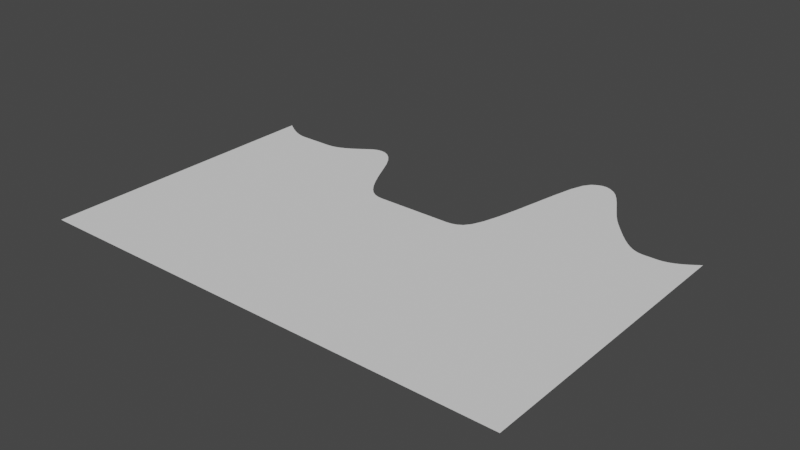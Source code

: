 # Source: BasicGrid.blend  (saved by Blender 3.6.11; exported with 4.5.12 LTS)
import bpy
from mathutils import Matrix  # noqa: F401  (used for matrix-valued properties, if any)

bpy.ops.wm.read_factory_settings(use_empty=True)
scene = bpy.context.scene
scene.name = 'Scene'

# ---- collections
col_collection = bpy.data.collections.new('Collection'); scene.collection.children.link(col_collection)

# ---- world
world_world = bpy.data.worlds.new('World'); scene.world = world_world
world_world.use_nodes = True; world_world.node_tree.nodes.clear()
_N = world_world.node_tree.nodes; _L = world_world.node_tree.links
n0 = _N.new('ShaderNodeOutputWorld'); n0.name = 'World Output'; n0.location = (300, 300)
n1 = _N.new('ShaderNodeBackground'); n1.name = 'Background'; n1.location = (10, 300)
n1.inputs[0].default_value = (0.05088, 0.05088, 0.05088, 1.0)
_L.new(n1.outputs[0], n0.inputs[0])
n0.is_active_output = True
world_world.color = (0.05088, 0.05088, 0.05088)
world_world.use_sun_shadow = False
world_world.sun_shadow_jitter_overblur = 0.0

# ---- meshes
me_grid = bpy.data.meshes.new('Grid')
me_grid.from_pydata([(-1.0, -0.3333, 0.0), (-0.98, -0.3333, 0.0), (-0.96, -0.3333, 0.0), (-0.94, -0.3333, 0.0), (-0.92, -0.3333, 0.0), (-0.9, -0.3333, 0.0), (-0.88, -0.3333, 0.0), (-0.86, -0.3333, 0.0), (-0.84, -0.3333, 0.0), (-0.82, -0.3333, 0.0), (-0.8, -0.3333, 0.0), (-0.78, -0.3333, 0.0), (-0.76, -0.3333, 0.0), (-0.74, -0.3333, 0.0), (-0.72, -0.3333, 0.0), (-0.7, -0.3333, 0.0), (-0.68, -0.3333, 0.0), (-0.66, -0.3333, 0.0), (-0.64, -0.3333, 0.0), (-0.62, -0.3333, 0.0), (-0.6, -0.3333, 0.0), (-0.58, -0.3333, 0.0), (-0.56, -0.3333, 0.0), (-0.54, -0.3333, 0.0), (-0.52, -0.3333, 0.0), (-0.5, -0.3333, 0.0), (-0.48, -0.3333, 0.0), (-0.46, -0.3333, 0.0), (-0.44, -0.3333, 0.0), (-0.42, -0.3333, 0.0), (-0.4, -0.3333, 0.0), (-0.38, -0.3333, 0.0), (-0.36, -0.3333, 0.0), (-0.34, -0.3333, 0.0), (-0.32, -0.3333, 0.0), (-0.3, -0.3333, 0.0), (-0.28, -0.3333, 0.0), (-0.26, -0.3333, 0.0), (-0.24, -0.3333, 0.0), (-0.22, -0.3333, 0.0), (-0.2, -0.3333, 0.0), (-0.18, -0.3333, 0.0), (-0.16, -0.3333, 0.0), (-0.14, -0.3333, 0.0), (-0.12, -0.3333, 0.0), (-0.1, -0.3333, 0.0), (-0.08, -0.3333, 0.0), (-0.06, -0.3333, 0.0), (-0.04, -0.3333, 0.0), (-0.02, -0.3333, 0.0), (0.0, -0.3333, 0.0), (0.02, -0.3333, 0.0), (0.04, -0.3333, 0.0), (0.06, -0.3333, 0.0), (0.08, -0.3333, 0.0), (0.1, -0.3333, 0.0), (0.12, -0.3333, 0.0), (0.14, -0.3333, 0.0), (0.16, -0.3333, 0.0), (0.18, -0.3333, 0.0), (0.2, -0.3333, 0.0), (0.22, -0.3333, 0.0), (0.24, -0.3333, 0.0), (0.26, -0.3333, 0.0), (0.28, -0.3333, 0.0), (0.3, -0.3333, 0.0), (0.32, -0.3333, 0.0), (0.34, -0.3333, 0.0), (0.36, -0.3333, 0.0), (0.38, -0.3333, 0.0), (0.4, -0.3333, 0.0), (0.42, -0.3333, 0.0), (0.44, -0.3333, 0.0), (0.46, -0.3333, 0.0), (0.48, -0.3333, 0.0), (0.5, -0.3333, 0.0), (0.52, -0.3333, 0.0), (0.54, -0.3333, 0.0), (0.56, -0.3333, 0.0), (0.58, -0.3333, 0.0), (0.6, -0.3333, 0.0), (0.62, -0.3333, 0.0), (0.64, -0.3333, 0.0), (0.66, -0.3333, 0.0), (0.68, -0.3333, 0.0), (0.7, -0.3333, 0.0), (0.72, -0.3333, 0.0), (0.74, -0.3333, 0.0), (0.76, -0.3333, 0.0), (0.78, -0.3333, 0.0), (0.8, -0.3333, 0.0), (0.82, -0.3333, 0.0), (0.84, -0.3333, 0.0), (0.86, -0.3333, 0.0), (0.88, -0.3333, 0.0), (0.9, -0.3333, 0.0), (0.92, -0.3333, 0.0), (0.94, -0.3333, 0.0), (0.96, -0.3333, 0.0), (0.98, -0.3333, 0.0), (1.0, -0.3333, 0.0), (-1.0, 0.3333, 0.0), (-0.98, 0.3333, 0.0), (-0.96, 0.3333, 0.0), (-0.94, 0.3333, 0.0), (-0.92, 0.3333, 0.0), (-0.9, 0.3333, 0.0), (-0.88, 0.3333, 0.0), (-0.86, 0.3333, 0.0), (-0.84, 0.3333, 0.0), (-0.82, 0.3333, 0.0), (-0.8, 0.3333, 0.0), (-0.78, 0.3333, 0.0), (-0.76, 0.3333, 0.0), (-0.74, 0.3333, 0.0), (-0.72, 0.3333, 0.0), (-0.7, 0.3333, 0.0), (-0.68, 0.3333, 0.0), (-0.66, 0.3333, 0.0), (-0.64, 0.3333, 0.0), (-0.62, 0.3333, 0.0), (-0.6, 0.3333, 0.0), (-0.58, 0.3333, 0.0), (-0.56, 0.3333, 0.0), (-0.54, 0.3333, 0.0), (-0.52, 0.3333, 0.0), (-0.5, 0.3333, 0.0), (-0.48, 0.3333, 0.0), (-0.46, 0.3333, 0.0), (-0.44, 0.3333, 0.0), (-0.42, 0.3333, 0.0), (-0.4, 0.3333, 0.0), (-0.38, 0.3333, 0.0), (-0.36, 0.3333, 0.0), (-0.34, 0.3333, 0.0), (-0.32, 0.3333, 0.0), (-0.3, 0.3333, 0.0), (-0.28, 0.3333, 0.0), (-0.26, 0.3333, 0.0), (-0.24, 0.3333, 0.0), (-0.22, 0.3333, 0.0), (-0.2, 0.3333, 0.0), (-0.18, 0.3333, 0.0), (-0.16, 0.3333, 0.0), (-0.14, 0.3333, 0.0), (-0.12, 0.3333, 0.0), (-0.1, 0.3333, 0.0), (-0.08, 0.3333, 0.0), (-0.06, 0.3333, 0.0), (-0.04, 0.3333, 0.0), (-0.02, 0.3333, 0.0), (0.0, 0.3333, 0.0), (0.02, 0.3333, 0.0), (0.04, 0.3333, 0.0), (0.06, 0.3333, 0.0), (0.08, 0.3333, 0.0), (0.1, 0.3333, 0.0), (0.12, 0.3333, 0.0), (0.14, 0.3333, 0.0), (0.16, 0.3333, 0.0), (0.18, 0.3333, 0.0), (0.2, 0.3333, 0.0), (0.22, 0.3333, 0.0), (0.24, 0.3333, 0.0), (0.26, 0.3333, 0.0), (0.28, 0.3333, 0.0), (0.3, 0.3333, 0.0), (0.32, 0.3333, 0.0), (0.34, 0.3333, 0.0), (0.36, 0.3333, 0.0), (0.38, 0.3333, 0.0), (0.4, 0.3333, 0.0), (0.42, 0.3333, 0.0), (0.44, 0.3333, 0.0), (0.46, 0.3333, 0.0), (0.48, 0.3333, 0.0), (0.5, 0.3333, 0.0), (0.52, 0.3333, 0.0), (0.54, 0.3333, 0.0), (0.56, 0.3333, 0.0), (0.58, 0.3333, 0.0), (0.6, 0.3333, 0.0), (0.62, 0.3333, 0.0), (0.64, 0.3333, 0.0), (0.66, 0.3333, 0.0), (0.68, 0.3333, 0.0), (0.7, 0.3333, 0.0), (0.72, 0.3333, 0.0), (0.74, 0.3333, 0.0), (0.76, 0.3333, 0.0), (0.78, 0.3333, 0.0), (0.8, 0.3333, 0.0), (0.82, 0.3333, 0.0), (0.84, 0.3333, 0.0), (0.86, 0.3333, 0.0), (0.88, 0.3333, 0.0), (0.9, 0.3333, 0.0), (0.92, 0.3333, 0.0), (0.94, 0.3333, 0.0), (0.96, 0.3333, 0.0), (0.98, 0.3333, 0.0), (1.0, 0.3333, 0.0), (-1.0, 0.8873, 0.0), (-0.98, 0.8734, 0.0), (-0.96, 0.8606, 0.0), (-0.94, 0.8493, 0.0), (-0.92, 0.8398, 0.0), (-0.9, 0.8325, 0.0), (-0.88, 0.8279, 0.0), (-0.86, 0.8263, 0.0), (-0.84, 0.8263, 0.0), (-0.82, 0.8263, 0.0), (-0.8, 0.8263, 0.0), (-0.78, 0.8263, 0.0), (-0.76, 0.8263, 0.0), (-0.74, 0.8263, 0.0), (-0.72, 0.8263, 0.0), (-0.7, 0.8279, 0.0), (-0.68, 0.8325, 0.0), (-0.66, 0.8398, 0.0), (-0.64, 0.8493, 0.0), (-0.62, 0.8606, 0.0), (-0.6, 0.8734, 0.0), (-0.58, 0.8873, 0.0), (-0.56, 0.9018, 0.0), (-0.54, 0.915, 0.0), (-0.52, 0.9229, 0.0), (-0.5, 0.925, 0.0), (-0.48, 0.9211, 0.0), (-0.46, 0.9112, 0.0), (-0.44, 0.8946, 0.0), (-0.42, 0.8706, 0.0), (-0.4, 0.8382, 0.0), (-0.38, 0.7971, 0.0), (-0.36, 0.7539, 0.0), (-0.34, 0.7122, 0.0), (-0.32, 0.6739, 0.0), (-0.3, 0.6407, 0.0), (-0.28, 0.6137, 0.0), (-0.26, 0.5938, 0.0), (-0.24, 0.5815, 0.0), (-0.22, 0.5751, 0.0), (-0.2, 0.5728, 0.0), (-0.18, 0.5728, 0.0), (-0.16, 0.5728, 0.0), (-0.14, 0.5728, 0.0), (-0.12, 0.5728, 0.0), (-0.1, 0.5728, 0.0), (-0.08, 0.5728, 0.0), (-0.06, 0.5728, 0.0), (-0.04, 0.5728, 0.0), (-0.02, 0.5728, 0.0), (0.0, 0.5728, 0.0), (0.02, 0.5728, 0.0), (0.04, 0.5728, 0.0), (0.06, 0.5728, 0.0), (0.08, 0.5728, 0.0), (0.1, 0.5728, 0.0), (0.12, 0.5728, 0.0), (0.14, 0.5751, 0.0), (0.16, 0.5815, 0.0), (0.18, 0.5938, 0.0), (0.2, 0.6195, 0.0), (0.22, 0.666, 0.0), (0.24, 0.7354, 0.0), (0.26, 0.8249, 0.0), (0.28, 0.9269, 0.0), (0.3, 1.029, 0.0), (0.32, 1.118, 0.0), (0.34, 1.173, 0.0), (0.36, 1.201, 0.0), (0.38, 1.214, 0.0), (0.4, 1.221, 0.0), (0.42, 1.221, 0.0), (0.44, 1.214, 0.0), (0.46, 1.202, 0.0), (0.48, 1.183, 0.0), (0.5, 1.156, 0.0), (0.52, 1.124, 0.0), (0.54, 1.089, 0.0), (0.56, 1.054, 0.0), (0.58, 1.02, 0.0), (0.6, 0.99, 0.0), (0.62, 0.964, 0.0), (0.64, 0.9403, 0.0), (0.66, 0.9168, 0.0), (0.68, 0.8942, 0.0), (0.7, 0.8731, 0.0), (0.72, 0.8543, 0.0), (0.74, 0.8383, 0.0), (0.76, 0.826, 0.0), (0.78, 0.818, 0.0), (0.8, 0.8149, 0.0), (0.82, 0.8149, 0.0), (0.84, 0.8149, 0.0), (0.86, 0.8149, 0.0), (0.88, 0.8166, 0.0), (0.9, 0.8216, 0.0), (0.92, 0.8293, 0.0), (0.94, 0.8394, 0.0), (0.96, 0.8515, 0.0), (0.98, 0.8651, 0.0), (1.0, 0.8799, 0.0)], [], [(0, 1, 102, 101), (1, 2, 103, 102), (2, 3, 104, 103), (3, 4, 105, 104), (4, 5, 106, 105), (5, 6, 107, 106), (6, 7, 108, 107), (7, 8, 109, 108), (8, 9, 110, 109), (9, 10, 111, 110), (10, 11, 112, 111), (11, 12, 113, 112), (12, 13, 114, 113), (13, 14, 115, 114), (14, 15, 116, 115), (15, 16, 117, 116), (16, 17, 118, 117), (17, 18, 119, 118), (18, 19, 120, 119), (19, 20, 121, 120), (20, 21, 122, 121), (21, 22, 123, 122), (22, 23, 124, 123), (23, 24, 125, 124), (24, 25, 126, 125), (25, 26, 127, 126), (26, 27, 128, 127), (27, 28, 129, 128), (28, 29, 130, 129), (29, 30, 131, 130), (30, 31, 132, 131), (31, 32, 133, 132), (32, 33, 134, 133), (33, 34, 135, 134), (34, 35, 136, 135), (35, 36, 137, 136), (36, 37, 138, 137), (37, 38, 139, 138), (38, 39, 140, 139), (39, 40, 141, 140), (40, 41, 142, 141), (41, 42, 143, 142), (42, 43, 144, 143), (43, 44, 145, 144), (44, 45, 146, 145), (45, 46, 147, 146), (46, 47, 148, 147), (47, 48, 149, 148), (48, 49, 150, 149), (49, 50, 151, 150), (50, 51, 152, 151), (51, 52, 153, 152), (52, 53, 154, 153), (53, 54, 155, 154), (54, 55, 156, 155), (55, 56, 157, 156), (56, 57, 158, 157), (57, 58, 159, 158), (58, 59, 160, 159), (59, 60, 161, 160), (60, 61, 162, 161), (61, 62, 163, 162), (62, 63, 164, 163), (63, 64, 165, 164), (64, 65, 166, 165), (65, 66, 167, 166), (66, 67, 168, 167), (67, 68, 169, 168), (68, 69, 170, 169), (69, 70, 171, 170), (70, 71, 172, 171), (71, 72, 173, 172), (72, 73, 174, 173), (73, 74, 175, 174), (74, 75, 176, 175), (75, 76, 177, 176), (76, 77, 178, 177), (77, 78, 179, 178), (78, 79, 180, 179), (79, 80, 181, 180), (80, 81, 182, 181), (81, 82, 183, 182), (82, 83, 184, 183), (83, 84, 185, 184), (84, 85, 186, 185), (85, 86, 187, 186), (86, 87, 188, 187), (87, 88, 189, 188), (88, 89, 190, 189), (89, 90, 191, 190), (90, 91, 192, 191), (91, 92, 193, 192), (92, 93, 194, 193), (93, 94, 195, 194), (94, 95, 196, 195), (95, 96, 197, 196), (96, 97, 198, 197), (97, 98, 199, 198), (98, 99, 200, 199), (99, 100, 201, 200), (101, 102, 203, 202), (102, 103, 204, 203), (103, 104, 205, 204), (104, 105, 206, 205), (105, 106, 207, 206), (106, 107, 208, 207), (107, 108, 209, 208), (108, 109, 210, 209), (109, 110, 211, 210), (110, 111, 212, 211), (111, 112, 213, 212), (112, 113, 214, 213), (113, 114, 215, 214), (114, 115, 216, 215), (115, 116, 217, 216), (116, 117, 218, 217), (117, 118, 219, 218), (118, 119, 220, 219), (119, 120, 221, 220), (120, 121, 222, 221), (121, 122, 223, 222), (122, 123, 224, 223), (123, 124, 225, 224), (124, 125, 226, 225), (125, 126, 227, 226), (126, 127, 228, 227), (127, 128, 229, 228), (128, 129, 230, 229), (129, 130, 231, 230), (130, 131, 232, 231), (131, 132, 233, 232), (132, 133, 234, 233), (133, 134, 235, 234), (134, 135, 236, 235), (135, 136, 237, 236), (136, 137, 238, 237), (137, 138, 239, 238), (138, 139, 240, 239), (139, 140, 241, 240), (140, 141, 242, 241), (141, 142, 243, 242), (142, 143, 244, 243), (143, 144, 245, 244), (144, 145, 246, 245), (145, 146, 247, 246), (146, 147, 248, 247), (147, 148, 249, 248), (148, 149, 250, 249), (149, 150, 251, 250), (150, 151, 252, 251), (151, 152, 253, 252), (152, 153, 254, 253), (153, 154, 255, 254), (154, 155, 256, 255), (155, 156, 257, 256), (156, 157, 258, 257), (157, 158, 259, 258), (158, 159, 260, 259), (159, 160, 261, 260), (160, 161, 262, 261), (161, 162, 263, 262), (162, 163, 264, 263), (163, 164, 265, 264), (164, 165, 266, 265), (165, 166, 267, 266), (166, 167, 268, 267), (167, 168, 269, 268), (168, 169, 270, 269), (169, 170, 271, 270), (170, 171, 272, 271), (171, 172, 273, 272), (172, 173, 274, 273), (173, 174, 275, 274), (174, 175, 276, 275), (175, 176, 277, 276), (176, 177, 278, 277), (177, 178, 279, 278), (178, 179, 280, 279), (179, 180, 281, 280), (180, 181, 282, 281), (181, 182, 283, 282), (182, 183, 284, 283), (183, 184, 285, 284), (184, 185, 286, 285), (185, 186, 287, 286), (186, 187, 288, 287), (187, 188, 289, 288), (188, 189, 290, 289), (189, 190, 291, 290), (190, 191, 292, 291), (191, 192, 293, 292), (192, 193, 294, 293), (193, 194, 295, 294), (194, 195, 296, 295), (195, 196, 297, 296), (196, 197, 298, 297), (197, 198, 299, 298), (198, 199, 300, 299), (199, 200, 301, 300), (200, 201, 302, 301)])
_uv = me_grid.uv_layers.new(name='UVMap')
_uv.uv.foreach_set('vector', [0.0, 0.3333, 0.01, 0.3333, 0.01, 0.6667, 0.0, 0.6667, 0.01, 0.3333, 0.02, 0.3333, 0.02, 0.6667, 0.01, 0.6667, 0.02, 0.3333, 0.03, 0.3333, 0.03, 0.6667, 0.02, 0.6667, 0.03, 0.3333, 0.04, 0.3333, 0.04, 0.6667, 0.03, 0.6667, 0.04, 0.3333, 0.05, 0.3333, 0.05, 0.6667, 0.04, 0.6667, 0.05, 0.3333, 0.06, 0.3333, 0.06, 0.6667, 0.05, 0.6667, 0.06, 0.3333, 0.07, 0.3333, 0.07, 0.6667, 0.06, 0.6667, 0.07, 0.3333, 0.08, 0.3333, 0.08, 0.6667, 0.07, 0.6667, 0.08, 0.3333, 0.09, 0.3333, 0.09, 0.6667, 0.08, 0.6667, 0.09, 0.3333, 0.1, 0.3333, 0.1, 0.6667, 0.09, 0.6667, 0.1, 0.3333, 0.11, 0.3333, 0.11, 0.6667, 0.1, 0.6667, 0.11, 0.3333, 0.12, 0.3333, 0.12, 0.6667, 0.11, 0.6667, 0.12, 0.3333, 0.13, 0.3333, 0.13, 0.6667, 0.12, 0.6667, 0.13, 0.3333, 0.14, 0.3333, 0.14, 0.6667, 0.13, 0.6667, 0.14, 0.3333, 0.15, 0.3333, 0.15, 0.6667, 0.14, 0.6667, 0.15, 0.3333, 0.16, 0.3333, 0.16, 0.6667, 0.15, 0.6667, 0.16, 0.3333, 0.17, 0.3333, 0.17, 0.6667, 0.16, 0.6667, 0.17, 0.3333, 0.18, 0.3333, 0.18, 0.6667, 0.17, 0.6667, 0.18, 0.3333, 0.19, 0.3333, 0.19, 0.6667, 0.18, 0.6667, 0.19, 0.3333, 0.2, 0.3333, 0.2, 0.6667, 0.19, 0.6667, 0.2, 0.3333, 0.21, 0.3333, 0.21, 0.6667, 0.2, 0.6667, 0.21, 0.3333, 0.22, 0.3333, 0.22, 0.6667, 0.21, 0.6667, 0.22, 0.3333, 0.23, 0.3333, 0.23, 0.6667, 0.22, 0.6667, 0.23, 0.3333, 0.24, 0.3333, 0.24, 0.6667, 0.23, 0.6667, 0.24, 0.3333, 0.25, 0.3333, 0.25, 0.6667, 0.24, 0.6667, 0.25, 0.3333, 0.26, 0.3333, 0.26, 0.6667, 0.25, 0.6667, 0.26, 0.3333, 0.27, 0.3333, 0.27, 0.6667, 0.26, 0.6667, 0.27, 0.3333, 0.28, 0.3333, 0.28, 0.6667, 0.27, 0.6667, 0.28, 0.3333, 0.29, 0.3333, 0.29, 0.6667, 0.28, 0.6667, 0.29, 0.3333, 0.3, 0.3333, 0.3, 0.6667, 0.29, 0.6667, 0.3, 0.3333, 0.31, 0.3333, 0.31, 0.6667, 0.3, 0.6667, 0.31, 0.3333, 0.32, 0.3333, 0.32, 0.6667, 0.31, 0.6667, 0.32, 0.3333, 0.33, 0.3333, 0.33, 0.6667, 0.32, 0.6667, 0.33, 0.3333, 0.34, 0.3333, 0.34, 0.6667, 0.33, 0.6667, 0.34, 0.3333, 0.35, 0.3333, 0.35, 0.6667, 0.34, 0.6667, 0.35, 0.3333, 0.36, 0.3333, 0.36, 0.6667, 0.35, 0.6667, 0.36, 0.3333, 0.37, 0.3333, 0.37, 0.6667, 0.36, 0.6667, 0.37, 0.3333, 0.38, 0.3333, 0.38, 0.6667, 0.37, 0.6667, 0.38, 0.3333, 0.39, 0.3333, 0.39, 0.6667, 0.38, 0.6667, 0.39, 0.3333, 0.4, 0.3333, 0.4, 0.6667, 0.39, 0.6667, 0.4, 0.3333, 0.41, 0.3333, 0.41, 0.6667, 0.4, 0.6667, 0.41, 0.3333, 0.42, 0.3333, 0.42, 0.6667, 0.41, 0.6667, 0.42, 0.3333, 0.43, 0.3333, 0.43, 0.6667, 0.42, 0.6667, 0.43, 0.3333, 0.44, 0.3333, 0.44, 0.6667, 0.43, 0.6667, 0.44, 0.3333, 0.45, 0.3333, 0.45, 0.6667, 0.44, 0.6667, 0.45, 0.3333, 0.46, 0.3333, 0.46, 0.6667, 0.45, 0.6667, 0.46, 0.3333, 0.47, 0.3333, 0.47, 0.6667, 0.46, 0.6667, 0.47, 0.3333, 0.48, 0.3333, 0.48, 0.6667, 0.47, 0.6667, 0.48, 0.3333, 0.49, 0.3333, 0.49, 0.6667, 0.48, 0.6667, 0.49, 0.3333, 0.5, 0.3333, 0.5, 0.6667, 0.49, 0.6667, 0.5, 0.3333, 0.51, 0.3333, 0.51, 0.6667, 0.5, 0.6667, 0.51, 0.3333, 0.52, 0.3333, 0.52, 0.6667, 0.51, 0.6667, 0.52, 0.3333, 0.53, 0.3333, 0.53, 0.6667, 0.52, 0.6667, 0.53, 0.3333, 0.54, 0.3333, 0.54, 0.6667, 0.53, 0.6667, 0.54, 0.3333, 0.55, 0.3333, 0.55, 0.6667, 0.54, 0.6667, 0.55, 0.3333, 0.56, 0.3333, 0.56, 0.6667, 0.55, 0.6667, 0.56, 0.3333, 0.57, 0.3333, 0.57, 0.6667, 0.56, 0.6667, 0.57, 0.3333, 0.58, 0.3333, 0.58, 0.6667, 0.57, 0.6667, 0.58, 0.3333, 0.59, 0.3333, 0.59, 0.6667, 0.58, 0.6667, 0.59, 0.3333, 0.6, 0.3333, 0.6, 0.6667, 0.59, 0.6667, 0.6, 0.3333, 0.61, 0.3333, 0.61, 0.6667, 0.6, 0.6667, 0.61, 0.3333, 0.62, 0.3333, 0.62, 0.6667, 0.61, 0.6667, 0.62, 0.3333, 0.63, 0.3333, 0.63, 0.6667, 0.62, 0.6667, 0.63, 0.3333, 0.64, 0.3333, 0.64, 0.6667, 0.63, 0.6667, 0.64, 0.3333, 0.65, 0.3333, 0.65, 0.6667, 0.64, 0.6667, 0.65, 0.3333, 0.66, 0.3333, 0.66, 0.6667, 0.65, 0.6667, 0.66, 0.3333, 0.67, 0.3333, 0.67, 0.6667, 0.66, 0.6667, 0.67, 0.3333, 0.68, 0.3333, 0.68, 0.6667, 0.67, 0.6667, 0.68, 0.3333, 0.69, 0.3333, 0.69, 0.6667, 0.68, 0.6667, 0.69, 0.3333, 0.7, 0.3333, 0.7, 0.6667, 0.69, 0.6667, 0.7, 0.3333, 0.71, 0.3333, 0.71, 0.6667, 0.7, 0.6667, 0.71, 0.3333, 0.72, 0.3333, 0.72, 0.6667, 0.71, 0.6667, 0.72, 0.3333, 0.73, 0.3333, 0.73, 0.6667, 0.72, 0.6667, 0.73, 0.3333, 0.74, 0.3333, 0.74, 0.6667, 0.73, 0.6667, 0.74, 0.3333, 0.75, 0.3333, 0.75, 0.6667, 0.74, 0.6667, 0.75, 0.3333, 0.76, 0.3333, 0.76, 0.6667, 0.75, 0.6667, 0.76, 0.3333, 0.77, 0.3333, 0.77, 0.6667, 0.76, 0.6667, 0.77, 0.3333, 0.78, 0.3333, 0.78, 0.6667, 0.77, 0.6667, 0.78, 0.3333, 0.79, 0.3333, 0.79, 0.6667, 0.78, 0.6667, 0.79, 0.3333, 0.8, 0.3333, 0.8, 0.6667, 0.79, 0.6667, 0.8, 0.3333, 0.81, 0.3333, 0.81, 0.6667, 0.8, 0.6667, 0.81, 0.3333, 0.82, 0.3333, 0.82, 0.6667, 0.81, 0.6667, 0.82, 0.3333, 0.83, 0.3333, 0.83, 0.6667, 0.82, 0.6667, 0.83, 0.3333, 0.84, 0.3333, 0.84, 0.6667, 0.83, 0.6667, 0.84, 0.3333, 0.85, 0.3333, 0.85, 0.6667, 0.84, 0.6667, 0.85, 0.3333, 0.86, 0.3333, 0.86, 0.6667, 0.85, 0.6667, 0.86, 0.3333, 0.87, 0.3333, 0.87, 0.6667, 0.86, 0.6667, 0.87, 0.3333, 0.88, 0.3333, 0.88, 0.6667, 0.87, 0.6667, 0.88, 0.3333, 0.89, 0.3333, 0.89, 0.6667, 0.88, 0.6667, 0.89, 0.3333, 0.9, 0.3333, 0.9, 0.6667, 0.89, 0.6667, 0.9, 0.3333, 0.91, 0.3333, 0.91, 0.6667, 0.9, 0.6667, 0.91, 0.3333, 0.92, 0.3333, 0.92, 0.6667, 0.91, 0.6667, 0.92, 0.3333, 0.93, 0.3333, 0.93, 0.6667, 0.92, 0.6667, 0.93, 0.3333, 0.94, 0.3333, 0.94, 0.6667, 0.93, 0.6667, 0.94, 0.3333, 0.95, 0.3333, 0.95, 0.6667, 0.94, 0.6667, 0.95, 0.3333, 0.96, 0.3333, 0.96, 0.6667, 0.95, 0.6667, 0.96, 0.3333, 0.97, 0.3333, 0.97, 0.6667, 0.96, 0.6667, 0.97, 0.3333, 0.98, 0.3333, 0.98, 0.6667, 0.97, 0.6667, 0.98, 0.3333, 0.99, 0.3333, 0.99, 0.6667, 0.98, 0.6667, 0.99, 0.3333, 1.0, 0.3333, 1.0, 0.6667, 0.99, 0.6667, 0.0, 0.6667, 0.01, 0.6667, 0.01, 1.0, 0.0, 1.0, 0.01, 0.6667, 0.02, 0.6667, 0.02, 1.0, 0.01, 1.0, 0.02, 0.6667, 0.03, 0.6667, 0.03, 1.0, 0.02, 1.0, 0.03, 0.6667, 0.04, 0.6667, 0.04, 1.0, 0.03, 1.0, 0.04, 0.6667, 0.05, 0.6667, 0.05, 1.0, 0.04, 1.0, 0.05, 0.6667, 0.06, 0.6667, 0.06, 1.0, 0.05, 1.0, 0.06, 0.6667, 0.07, 0.6667, 0.07, 1.0, 0.06, 1.0, 0.07, 0.6667, 0.08, 0.6667, 0.08, 1.0, 0.07, 1.0, 0.08, 0.6667, 0.09, 0.6667, 0.09, 1.0, 0.08, 1.0, 0.09, 0.6667, 0.1, 0.6667, 0.1, 1.0, 0.09, 1.0, 0.1, 0.6667, 0.11, 0.6667, 0.11, 1.0, 0.1, 1.0, 0.11, 0.6667, 0.12, 0.6667, 0.12, 1.0, 0.11, 1.0, 0.12, 0.6667, 0.13, 0.6667, 0.13, 1.0, 0.12, 1.0, 0.13, 0.6667, 0.14, 0.6667, 0.14, 1.0, 0.13, 1.0, 0.14, 0.6667, 0.15, 0.6667, 0.15, 1.0, 0.14, 1.0, 0.15, 0.6667, 0.16, 0.6667, 0.16, 1.0, 0.15, 1.0, 0.16, 0.6667, 0.17, 0.6667, 0.17, 1.0, 0.16, 1.0, 0.17, 0.6667, 0.18, 0.6667, 0.18, 1.0, 0.17, 1.0, 0.18, 0.6667, 0.19, 0.6667, 0.19, 1.0, 0.18, 1.0, 0.19, 0.6667, 0.2, 0.6667, 0.2, 1.0, 0.19, 1.0, 0.2, 0.6667, 0.21, 0.6667, 0.21, 1.0, 0.2, 1.0, 0.21, 0.6667, 0.22, 0.6667, 0.22, 1.0, 0.21, 1.0, 0.22, 0.6667, 0.23, 0.6667, 0.23, 1.0, 0.22, 1.0, 0.23, 0.6667, 0.24, 0.6667, 0.24, 1.0, 0.23, 1.0, 0.24, 0.6667, 0.25, 0.6667, 0.25, 1.0, 0.24, 1.0, 0.25, 0.6667, 0.26, 0.6667, 0.26, 1.0, 0.25, 1.0, 0.26, 0.6667, 0.27, 0.6667, 0.27, 1.0, 0.26, 1.0, 0.27, 0.6667, 0.28, 0.6667, 0.28, 1.0, 0.27, 1.0, 0.28, 0.6667, 0.29, 0.6667, 0.29, 1.0, 0.28, 1.0, 0.29, 0.6667, 0.3, 0.6667, 0.3, 1.0, 0.29, 1.0, 0.3, 0.6667, 0.31, 0.6667, 0.31, 1.0, 0.3, 1.0, 0.31, 0.6667, 0.32, 0.6667, 0.32, 1.0, 0.31, 1.0, 0.32, 0.6667, 0.33, 0.6667, 0.33, 1.0, 0.32, 1.0, 0.33, 0.6667, 0.34, 0.6667, 0.34, 1.0, 0.33, 1.0, 0.34, 0.6667, 0.35, 0.6667, 0.35, 1.0, 0.34, 1.0, 0.35, 0.6667, 0.36, 0.6667, 0.36, 1.0, 0.35, 1.0, 0.36, 0.6667, 0.37, 0.6667, 0.37, 1.0, 0.36, 1.0, 0.37, 0.6667, 0.38, 0.6667, 0.38, 1.0, 0.37, 1.0, 0.38, 0.6667, 0.39, 0.6667, 0.39, 1.0, 0.38, 1.0, 0.39, 0.6667, 0.4, 0.6667, 0.4, 1.0, 0.39, 1.0, 0.4, 0.6667, 0.41, 0.6667, 0.41, 1.0, 0.4, 1.0, 0.41, 0.6667, 0.42, 0.6667, 0.42, 1.0, 0.41, 1.0, 0.42, 0.6667, 0.43, 0.6667, 0.43, 1.0, 0.42, 1.0, 0.43, 0.6667, 0.44, 0.6667, 0.44, 1.0, 0.43, 1.0, 0.44, 0.6667, 0.45, 0.6667, 0.45, 1.0, 0.44, 1.0, 0.45, 0.6667, 0.46, 0.6667, 0.46, 1.0, 0.45, 1.0, 0.46, 0.6667, 0.47, 0.6667, 0.47, 1.0, 0.46, 1.0, 0.47, 0.6667, 0.48, 0.6667, 0.48, 1.0, 0.47, 1.0, 0.48, 0.6667, 0.49, 0.6667, 0.49, 1.0, 0.48, 1.0, 0.49, 0.6667, 0.5, 0.6667, 0.5, 1.0, 0.49, 1.0, 0.5, 0.6667, 0.51, 0.6667, 0.51, 1.0, 0.5, 1.0, 0.51, 0.6667, 0.52, 0.6667, 0.52, 1.0, 0.51, 1.0, 0.52, 0.6667, 0.53, 0.6667, 0.53, 1.0, 0.52, 1.0, 0.53, 0.6667, 0.54, 0.6667, 0.54, 1.0, 0.53, 1.0, 0.54, 0.6667, 0.55, 0.6667, 0.55, 1.0, 0.54, 1.0, 0.55, 0.6667, 0.56, 0.6667, 0.56, 1.0, 0.55, 1.0, 0.56, 0.6667, 0.57, 0.6667, 0.57, 1.0, 0.56, 1.0, 0.57, 0.6667, 0.58, 0.6667, 0.58, 1.0, 0.57, 1.0, 0.58, 0.6667, 0.59, 0.6667, 0.59, 1.0, 0.58, 1.0, 0.59, 0.6667, 0.6, 0.6667, 0.6, 1.0, 0.59, 1.0, 0.6, 0.6667, 0.61, 0.6667, 0.61, 1.0, 0.6, 1.0, 0.61, 0.6667, 0.62, 0.6667, 0.62, 1.0, 0.61, 1.0, 0.62, 0.6667, 0.63, 0.6667, 0.63, 1.0, 0.62, 1.0, 0.63, 0.6667, 0.64, 0.6667, 0.64, 1.0, 0.63, 1.0, 0.64, 0.6667, 0.65, 0.6667, 0.65, 1.0, 0.64, 1.0, 0.65, 0.6667, 0.66, 0.6667, 0.66, 1.0, 0.65, 1.0, 0.66, 0.6667, 0.67, 0.6667, 0.67, 1.0, 0.66, 1.0, 0.67, 0.6667, 0.68, 0.6667, 0.68, 1.0, 0.67, 1.0, 0.68, 0.6667, 0.69, 0.6667, 0.69, 1.0, 0.68, 1.0, 0.69, 0.6667, 0.7, 0.6667, 0.7, 1.0, 0.69, 1.0, 0.7, 0.6667, 0.71, 0.6667, 0.71, 1.0, 0.7, 1.0, 0.71, 0.6667, 0.72, 0.6667, 0.72, 1.0, 0.71, 1.0, 0.72, 0.6667, 0.73, 0.6667, 0.73, 1.0, 0.72, 1.0, 0.73, 0.6667, 0.74, 0.6667, 0.74, 1.0, 0.73, 1.0, 0.74, 0.6667, 0.75, 0.6667, 0.75, 1.0, 0.74, 1.0, 0.75, 0.6667, 0.76, 0.6667, 0.76, 1.0, 0.75, 1.0, 0.76, 0.6667, 0.77, 0.6667, 0.77, 1.0, 0.76, 1.0, 0.77, 0.6667, 0.78, 0.6667, 0.78, 1.0, 0.77, 1.0, 0.78, 0.6667, 0.79, 0.6667, 0.79, 1.0, 0.78, 1.0, 0.79, 0.6667, 0.8, 0.6667, 0.8, 1.0, 0.79, 1.0, 0.8, 0.6667, 0.81, 0.6667, 0.81, 1.0, 0.8, 1.0, 0.81, 0.6667, 0.82, 0.6667, 0.82, 1.0, 0.81, 1.0, 0.82, 0.6667, 0.83, 0.6667, 0.83, 1.0, 0.82, 1.0, 0.83, 0.6667, 0.84, 0.6667, 0.84, 1.0, 0.83, 1.0, 0.84, 0.6667, 0.85, 0.6667, 0.85, 1.0, 0.84, 1.0, 0.85, 0.6667, 0.86, 0.6667, 0.86, 1.0, 0.85, 1.0, 0.86, 0.6667, 0.87, 0.6667, 0.87, 1.0, 0.86, 1.0, 0.87, 0.6667, 0.88, 0.6667, 0.88, 1.0, 0.87, 1.0, 0.88, 0.6667, 0.89, 0.6667, 0.89, 1.0, 0.88, 1.0, 0.89, 0.6667, 0.9, 0.6667, 0.9, 1.0, 0.89, 1.0, 0.9, 0.6667, 0.91, 0.6667, 0.91, 1.0, 0.9, 1.0, 0.91, 0.6667, 0.92, 0.6667, 0.92, 1.0, 0.91, 1.0, 0.92, 0.6667, 0.93, 0.6667, 0.93, 1.0, 0.92, 1.0, 0.93, 0.6667, 0.94, 0.6667, 0.94, 1.0, 0.93, 1.0, 0.94, 0.6667, 0.95, 0.6667, 0.95, 1.0, 0.94, 1.0, 0.95, 0.6667, 0.96, 0.6667, 0.96, 1.0, 0.95, 1.0, 0.96, 0.6667, 0.97, 0.6667, 0.97, 1.0, 0.96, 1.0, 0.97, 0.6667, 0.98, 0.6667, 0.98, 1.0, 0.97, 1.0, 0.98, 0.6667, 0.99, 0.6667, 0.99, 1.0, 0.98, 1.0, 0.99, 0.6667, 1.0, 0.6667, 1.0, 1.0, 0.99, 1.0])
me_grid.update()

# ---- objects
ob_grid = bpy.data.objects.new('Grid', me_grid)

# ---- transforms, parenting, visibility, modifiers, constraints
ob_grid.location = (0.0, 0.0, 0.0)

# ---- collection membership
col_collection.objects.link(ob_grid)

# ---- scene / render settings (as saved in the file)
scene.frame_start = 1; scene.frame_end = 250; scene.frame_set(1)
scene.render.engine = 'BLENDER_EEVEE_NEXT'
scene.cycles.sampling_pattern = 'TABULATED_SOBOL'
scene.view_settings.view_transform = 'Filmic'
bpy.context.view_layer.update()

# ---- added for rendering (the .blend has no active camera and no usable light): camera, sun
cam_auto = bpy.data.cameras.new('AutoCamera')
cam_auto.lens = 50.0
cam_auto.sensor_width = 36.0
cam_auto.clip_end = 1000.0
ob_auto_camera = bpy.data.objects.new('AutoCamera', cam_auto)
scene.collection.objects.link(ob_auto_camera)
ob_auto_camera.location = (2.34367, -2.36848, 1.87494)
ob_auto_camera.rotation_euler = (1.09748, -7.21219e-08, 0.694738)
scene.camera = ob_auto_camera
light_auto_sun = bpy.data.lights.new('AutoSun', 'SUN')
light_auto_sun.energy = 3.0
light_auto_sun.angle = 0.0523599
ob_auto_sun = bpy.data.objects.new('AutoSun', light_auto_sun)
scene.collection.objects.link(ob_auto_sun)
ob_auto_sun.rotation_euler = (0.872665, 0.174533, 0.523599)
bpy.context.view_layer.update()
